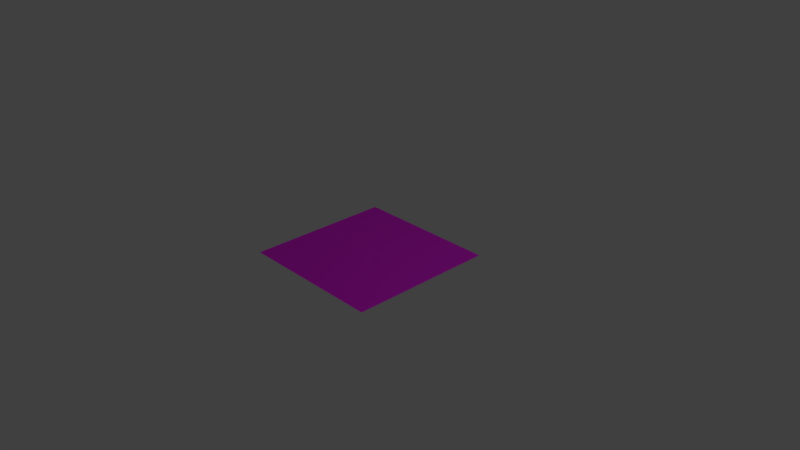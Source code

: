 # Source: 09_tex_transform_from_texture.blend  (saved by Blender 2.79.0; exported with 4.5.12 LTS)
import bpy
from mathutils import Matrix  # noqa: F401  (used for matrix-valued properties, if any)

bpy.ops.wm.read_factory_settings(use_empty=True)
scene = bpy.context.scene
scene.name = 'Scene'

# ---- collections
col_collection_1 = bpy.data.collections.new('Collection 1'); scene.collection.children.link(col_collection_1)

# ---- images (referenced by path relative to the original .blend; pixels are not part of the script)
import os
ASSET_DIR = os.environ.get("B2B_ASSET_DIR", "")  # directory of the original .blend (textures are referenced by path, not embedded)
HERE = os.path.dirname(os.path.abspath(__file__))  # packed textures are extracted next to this script under _unpacked/

def load_image(name, relpath, width, height, colorspace="sRGB"):
    """Load a texture the original file referenced (path relative to the .blend, or extracted next to this script)."""
    p = next((c for c in (os.path.join(HERE, relpath), os.path.join(ASSET_DIR, relpath)) if relpath and os.path.exists(c)), "")
    if p:
        img = bpy.data.images.load(p, check_existing=True)
        img.name = name
    else:  # same state as the original file: an image datablock whose file is absent (Cycles renders it pink)
        img = bpy.data.images.new(name, width, height)
        img.source = "FILE"
        img.filepath = "//" + (relpath or name)
    img.colorspace_settings.name = colorspace
    return img
img_09_tiny_grid_png = load_image('09_tiny_grid.png', '09_tiny_grid.png', 1024, 1024, 'sRGB')

# ---- materials (node trees are filled in below, after node groups)
mat_material = bpy.data.materials.new('Material')
mat_material.alpha_threshold = 0.0
mat_material.roughness = 0.5
mat_material.line_color = (0.0, 0.0, 0.0, 1.0)

# ---- material node trees
mat_material.use_nodes = True; mat_material.node_tree.nodes.clear()
_N = mat_material.node_tree.nodes; _L = mat_material.node_tree.links
n0 = _N.new('ShaderNodeTexImage'); n0.name = 'Image Texture'; n0.location = (-274, 237)
n0.width = 193
n0.image = img_09_tiny_grid_png
n0.interpolation = 'Closest'
n1 = _N.new('ShaderNodeUVMap'); n1.name = 'UV Map'; n1.location = (-908, 113)
n1.uv_map = 'UVMap'
n2 = _N.new('ShaderNodeOutputMaterial'); n2.name = 'Material Output'; n2.location = (295, 241)
n3 = _N.new('ShaderNodeBsdfPrincipled'); n3.name = 'Principled BSDF'; n3.location = (3, 251)
n3.width = 238
n3.subsurface_method = 'BURLEY'
n3.inputs[2].default_value = 0.8
n3.inputs[3].default_value = 1.45
n3.inputs[9].default_value = (1.0, 1.0, 1.0)
n4 = _N.new('ShaderNodeMapping'); n4.name = 'Mapping'; n4.location = (-674, 223)
n4.vector_type = 'TEXTURE'
n4.inputs[1].default_value = (0.5, 0.4, 0.0)
n4.inputs[2].default_value = (0.0, 0.0, 0.2618)
n4.inputs[3].default_value = (0.2, 0.2, 1.0)
_L.new(n3.outputs[0], n2.inputs[0])
_L.new(n0.outputs[0], n3.inputs[0])
_L.new(n4.outputs[0], n0.inputs[0])
_L.new(n1.outputs[0], n4.inputs[0])
n2.is_active_output = True

# ---- world
world_world = bpy.data.worlds.new('World'); scene.world = world_world
world_world.color = (0.05088, 0.05088, 0.05088)
world_world.use_sun_shadow = False
world_world.sun_shadow_jitter_overblur = 0.0
world_world.cycles.sampling_method = 'MANUAL'

# ---- cameras
cam_camera = bpy.data.cameras.new('Camera')
cam_camera.clip_end = 100.0
cam_camera.lens = 35.0
cam_camera.sensor_width = 32.0
cam_camera.sensor_height = 18.0
cam_camera.ortho_scale = 7.314
cam_camera.dof.focus_distance = 0.0

# ---- lights
light_lamp = bpy.data.lights.new('Lamp', 'POINT')
light_lamp.transmission_factor = 0.0
light_lamp.cutoff_distance = 30.0
light_lamp.energy = 100.0
light_lamp.shadow_buffer_clip_start = 1.001
light_lamp.shadow_soft_size = 0.1
light_lamp.shadow_maximum_resolution = 0.006
light_lamp.use_absolute_resolution = True

# ---- meshes
me_plane = bpy.data.meshes.new('Plane')
me_plane.from_pydata([(-1.0, -1.0, 0.0), (1.0, -1.0, 0.0), (-1.0, 1.0, 0.0), (1.0, 1.0, 0.0)], [], [(0, 1, 3, 2)])
_uv = me_plane.uv_layers.new(name='UVMap')
_uv.uv.foreach_set('vector', [0.0, 0.0, 1.0, 0.0, 1.0, 1.0, 0.0, 1.0])
me_plane.materials.append(mat_material)
me_plane.use_remesh_preserve_volume = False
me_plane.use_remesh_preserve_attributes = False
me_plane.use_mirror_vertex_groups = False
me_plane.update()

# ---- objects
ob_plane = bpy.data.objects.new('Plane', me_plane)
ob_lamp = bpy.data.objects.new('Lamp', light_lamp)
ob_camera = bpy.data.objects.new('Camera', cam_camera)

# ---- transforms, parenting, visibility, modifiers, constraints
ob_plane.location = (0.0, 0.0, 0.0)
ob_plane.lineart.crease_threshold = 0.0
ob_lamp.location = (4.076, 1.005, 5.904)
ob_lamp.rotation_euler = (0.6503, 0.05522, 1.866)
ob_lamp.lock_rotations_4d = False
ob_lamp.empty_display_type = 'ARROWS'
ob_lamp.color = (0.0, 0.0, 0.0, 0.0)
ob_lamp.lineart.crease_threshold = 0.0
ob_camera.location = (7.481, -6.508, 5.344)
ob_camera.rotation_euler = (1.109, 0.0, 0.8149)
ob_camera.lock_rotations_4d = False
ob_camera.empty_display_type = 'ARROWS'
ob_camera.color = (0.0, 0.0, 0.0, 0.0)
ob_camera.display_type = 'WIRE'
ob_camera.lineart.crease_threshold = 0.0

# ---- collection membership
col_collection_1.objects.link(ob_plane)
col_collection_1.objects.link(ob_lamp)
col_collection_1.objects.link(ob_camera)

# ---- scene / render settings (as saved in the file)
scene.camera = ob_camera
scene.frame_start = 1; scene.frame_end = 250; scene.frame_set(1)
scene.render.engine = 'CYCLES'
scene.render.resolution_percentage = 50
scene.render.dither_intensity = 0.0
scene.cycles.use_denoising = False
scene.cycles.samples = 128
scene.cycles.sampling_pattern = 'TABULATED_SOBOL'
scene.cycles.use_adaptive_sampling = False
scene.cycles.use_light_tree = False
scene.cycles.blur_glossy = 0.0
scene.cycles.sample_clamp_indirect = 0.0
scene.view_settings.view_transform = 'Standard'
bpy.context.view_layer.update()
